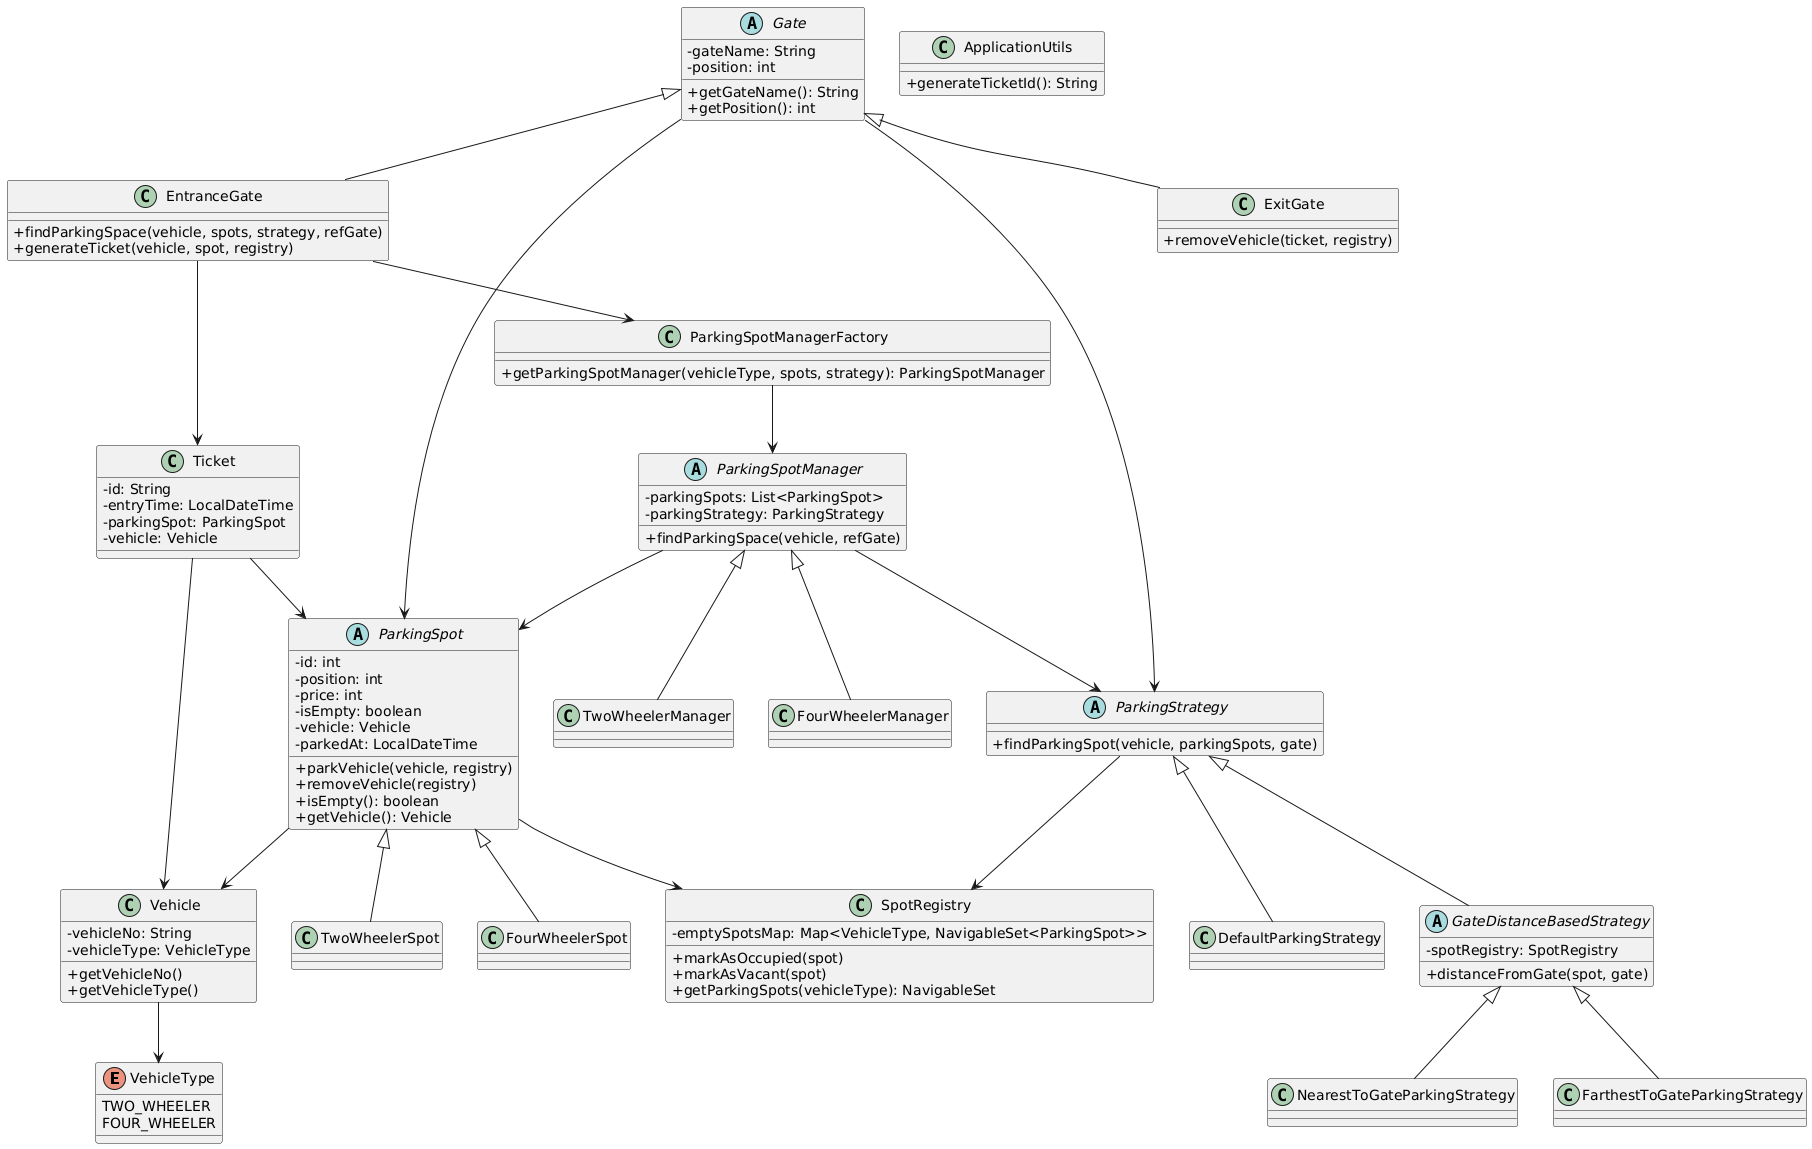

The diagram above was rendered by PlantUML. Its source (embedded in the PNG):
@startuml
skinparam classAttributeIconSize 0

' ENUMS
enum VehicleType {
  TWO_WHEELER
  FOUR_WHEELER
}

' ABSTRACT GATE
abstract class Gate {
    - gateName: String
    - position: int
    + getGateName(): String
    + getPosition(): int
}

class EntranceGate {
    + findParkingSpace(vehicle, spots, strategy, refGate)
    + generateTicket(vehicle, spot, registry)
}
class ExitGate {
    + removeVehicle(ticket, registry)
}

Gate <|-- EntranceGate
Gate <|-- ExitGate

' VEHICLE & TICKET
class Vehicle {
    - vehicleNo: String
    - vehicleType: VehicleType
    + getVehicleNo()
    + getVehicleType()
}

class Ticket {
    - id: String
    - entryTime: LocalDateTime
    - parkingSpot: ParkingSpot
    - vehicle: Vehicle
}

' SPOT
abstract class ParkingSpot {
    - id: int
    - position: int
    - price: int
    - isEmpty: boolean
    - vehicle: Vehicle
    - parkedAt: LocalDateTime
    + parkVehicle(vehicle, registry)
    + removeVehicle(registry)
    + isEmpty(): boolean
    + getVehicle(): Vehicle
}

class TwoWheelerSpot
class FourWheelerSpot

ParkingSpot <|-- TwoWheelerSpot
ParkingSpot <|-- FourWheelerSpot

' STRATEGY
abstract class ParkingStrategy {
    + findParkingSpot(vehicle, parkingSpots, gate)
}

class DefaultParkingStrategy
class NearestToGateParkingStrategy
class FarthestToGateParkingStrategy
abstract class GateDistanceBasedStrategy {
    - spotRegistry: SpotRegistry
    + distanceFromGate(spot, gate)
}

ParkingStrategy <|-- DefaultParkingStrategy
ParkingStrategy <|-- GateDistanceBasedStrategy
GateDistanceBasedStrategy <|-- NearestToGateParkingStrategy
GateDistanceBasedStrategy <|-- FarthestToGateParkingStrategy

' MANAGER
abstract class ParkingSpotManager {
    - parkingSpots: List<ParkingSpot>
    - parkingStrategy: ParkingStrategy
    + findParkingSpace(vehicle, refGate)
}

class TwoWheelerManager
class FourWheelerManager

ParkingSpotManager <|-- TwoWheelerManager
ParkingSpotManager <|-- FourWheelerManager

class ParkingSpotManagerFactory {
    + getParkingSpotManager(vehicleType, spots, strategy): ParkingSpotManager
}

' SPOT REGISTRY
class SpotRegistry {
    - emptySpotsMap: Map<VehicleType, NavigableSet<ParkingSpot>>
    + markAsOccupied(spot)
    + markAsVacant(spot)
    + getParkingSpots(vehicleType): NavigableSet
}

' UTILS
class ApplicationUtils {
    + generateTicketId(): String
}

' Relationships
Vehicle --> VehicleType
EntranceGate --> ParkingSpotManagerFactory
EntranceGate --> Ticket
Ticket --> Vehicle
Ticket --> ParkingSpot
Gate --> ParkingStrategy
ParkingStrategy --> SpotRegistry
ParkingSpot --> Vehicle
ParkingSpot --> SpotRegistry
ParkingSpotManager --> ParkingStrategy
ParkingSpotManagerFactory --> ParkingSpotManager
ParkingSpotManager --> ParkingSpot
Gate --> ParkingSpot
@enduml